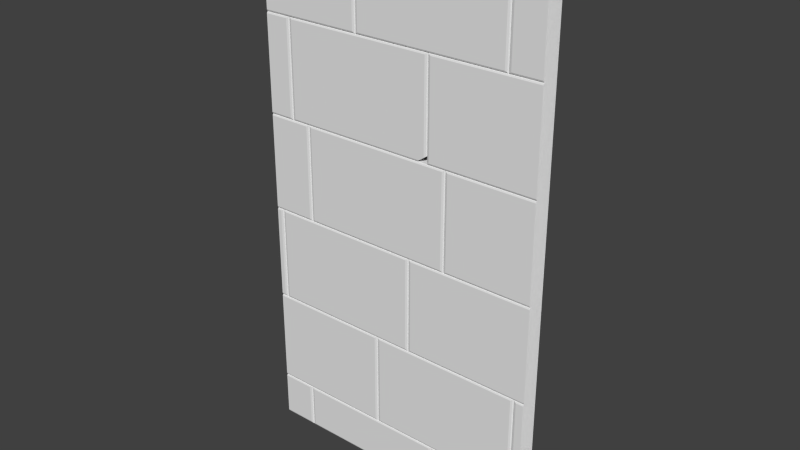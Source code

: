 # Source: Mauer_St_ck_1.2.blend  (saved by Blender 2.70.0; exported with 4.5.12 LTS)
import bpy
from mathutils import Matrix  # noqa: F401  (used for matrix-valued properties, if any)

bpy.ops.wm.read_factory_settings(use_empty=True)
scene = bpy.context.scene
scene.name = 'Scene'

# ---- collections
col_collection_1 = bpy.data.collections.new('Collection 1'); scene.collection.children.link(col_collection_1)

# ---- world
world_world = bpy.data.worlds.new('World'); scene.world = world_world
world_world.color = (0.05088, 0.05088, 0.05088)
world_world.use_sun_shadow = False
world_world.sun_shadow_jitter_overblur = 0.0
world_world.cycles.sampling_method = 'MANUAL'
world_world.cycles.sample_map_resolution = 256

# ---- meshes
me_cube_000 = bpy.data.meshes.new('Cube.000')
me_cube_000.from_pydata([(1.952, 1.87, 0.002211), (1.951, 1.882, 0.02704), (1.951, 1.907, 0.03936), (1.952, 3.87, 0.002211), (1.951, 3.857, 0.02704), (1.951, 3.832, 0.03936), (-1.499, 3.832, 0.03936), (-1.474, 3.857, 0.02704), (-1.499, 1.907, 0.03936), (-1.474, 1.882, 0.02704), (-1.462, 1.87, 0.002211), (-1.462, 3.87, 0.002211), (0.5384, 3.87, 0.002211), (0.5384, 1.87, 0.002211), (0.5384, 1.87, -0.444), (0.5755, 1.907, 0.03936), (0.5507, 1.882, 0.02704), (0.5755, 3.832, 0.03936), (0.5507, 3.857, 0.02704), (-1.807, 3.832, 0.03936), (-1.806, 3.857, 0.02704), (-1.806, 3.87, 0.002211), (-1.807, 1.907, 0.03936), (-1.806, 1.882, 0.02704), (-1.806, 1.87, 0.002211), (0.4041, 1.869, -0.4443), (0.5384, 2.02, -0.4443), (0.5384, 2.02, 3.521e-05), (0.5261, 2.007, 0.02486), (0.5013, 1.979, 0.03719), (0.4366, 1.906, 0.03719), (0.4145, 1.881, 0.02486), (0.4035, 1.869, 3.521e-05), (0.5013, 3.832, 0.03719), (-1.424, 3.832, 0.03719), (-1.424, 1.906, 0.03719), (0.5261, 3.857, 0.02486), (-1.449, 3.857, 0.02486), (-1.449, 1.881, 0.02486), (0.5384, 3.869, 3.521e-05), (-1.462, 3.869, 3.521e-05), (-1.462, 1.869, 3.521e-05), (-1.805, -5.099, -0.4495), (1.945, -5.099, -0.4495), (-1.805, 5.869, -0.4495), (1.945, 5.869, -0.4495), (-1.378, -4.168, 0.03936), (-1.353, -4.143, 0.02704), (-1.378, -5.06, 0.03936), (-1.353, -5.085, 0.02704), (-1.341, -5.098, 0.002211), (-1.304, -5.06, 0.03936), (-1.328, -5.085, 0.02704), (-1.341, -4.13, 0.002211), (-1.304, -4.168, 0.03936), (-1.328, -4.143, 0.02704), (0.6222, -4.168, 0.03936), (0.647, -4.143, 0.02704), (0.6222, -5.06, 0.03936), (0.647, -5.085, 0.02704), (1.945, -4.13, 0.002211), (1.945, -4.118, 0.02704), (0.6593, -5.098, 0.002211), (0.6965, -5.06, 0.03936), (0.6716, -5.085, 0.02704), (0.6593, -4.13, 0.002211), (0.6965, -4.168, 0.03936), (0.6716, -4.143, 0.02704), (1.944, -4.093, 0.03936), (1.945, -2.13, 0.002211), (1.945, -2.143, 0.02704), (1.944, -2.168, 0.03936), (-0.2286, -2.168, 0.03936), (-0.2037, -2.143, 0.02704), (-0.2286, -4.093, 0.03936), (-0.2037, -4.118, 0.02704), (-0.1914, -4.13, 0.002211), (-0.1543, -4.093, 0.03936), (-0.1791, -4.118, 0.02704), (-0.1914, -2.13, 0.002211), (-0.1543, -2.168, 0.03936), (-0.1791, -2.143, 0.02704), (1.809, -2.13, 0.002211), (1.771, -2.168, 0.03936), (1.796, -2.143, 0.02704), (1.809, -4.13, 0.002211), (1.771, -4.093, 0.03936), (1.796, -4.118, 0.02704), (1.952, -2.13, 0.002211), (1.952, -2.118, 0.02704), (1.846, -4.093, 0.03936), (1.821, -4.118, 0.02704), (1.846, -2.168, 0.03936), (1.821, -2.143, 0.02704), (1.952, -2.093, 0.03936), (1.952, -0.1304, 0.002211), (1.952, -0.1427, 0.02704), (1.952, -0.1676, 0.03936), (-1.675, -2.093, 0.03936), (-1.7, -2.118, 0.02704), (-1.675, -0.1676, 0.03936), (-1.7, -0.1427, 0.02704), (0.251, -0.1676, 0.03936), (0.2759, -0.1427, 0.02704), (0.251, -2.093, 0.03936), (0.2759, -2.118, 0.02704), (1.948, -0.1304, 0.002211), (1.948, -0.1181, 0.02704), (0.2882, -2.13, 0.002211), (0.3253, -2.093, 0.03936), (0.3005, -2.118, 0.02704), (0.2882, -0.1304, 0.002211), (0.3253, -0.1676, 0.03936), (0.3005, -0.1427, 0.02704), (1.948, -0.09328, 0.03936), (1.948, 1.87, 0.002211), (1.948, 1.857, 0.02704), (1.948, 1.832, 0.03936), (-1.805, -4.13, 0.002211), (-1.805, -4.118, 0.02704), (-1.805, -4.093, 0.03936), (-1.805, -2.13, 0.002211), (-1.805, -2.143, 0.02704), (-1.805, -2.168, 0.03936), (-1.712, -0.1304, 0.002211), (-1.749, -0.1676, 0.03936), (-1.724, -0.1427, 0.02704), (-1.712, -2.13, 0.002211), (-1.749, -2.093, 0.03936), (-1.724, -2.118, 0.02704), (-1.805, -2.13, 0.002211), (-1.805, -2.118, 0.02704), (-1.805, -2.093, 0.03936), (-1.805, -0.1304, 0.002211), (-1.805, -0.1427, 0.02704), (-1.212, 1.87, 0.002211), (-1.249, 1.832, 0.03936), (-1.224, 1.857, 0.02704), (-1.212, -0.1304, 0.002211), (-1.249, -0.09328, 0.03936), (-1.224, -0.1181, 0.02704), (0.8253, -0.09328, 0.03936), (0.8005, -0.1181, 0.02704), (0.7882, 1.87, 0.002211), (0.8253, 1.832, 0.03936), (0.8005, 1.857, 0.02704), (-1.175, -0.09328, 0.03936), (-1.2, -0.1181, 0.02704), (-1.175, 1.832, 0.03936), (-1.2, 1.857, 0.02704), (0.751, 1.832, 0.03936), (0.7759, 1.857, 0.02704), (0.7882, -0.1304, 0.002211), (0.751, -0.09328, 0.03936), (0.7759, -0.1181, 0.02704), (1.948, 3.87, 0.002211), (1.948, 3.882, 0.02704), (1.948, 3.907, 0.03936), (1.948, 5.87, 0.002211), (1.948, 5.857, 0.02704), (1.948, 5.832, 0.03936), (1.575, 3.907, 0.03936), (1.55, 3.882, 0.02704), (1.575, 5.832, 0.03936), (1.55, 5.857, 0.02704), (-0.4618, 3.87, 0.002211), (-0.4247, 3.907, 0.03936), (-0.4495, 3.882, 0.02704), (-0.4618, 5.87, 0.002211), (-0.4247, 5.832, 0.03936), (-0.4495, 5.857, 0.02704), (1.538, 5.87, 0.002211), (1.501, 5.832, 0.03936), (1.526, 5.857, 0.02704), (1.538, 3.87, 0.002211), (1.501, 3.907, 0.03936), (1.526, 3.882, 0.02704), (-1.804, 3.87, 0.002211), (-1.804, 3.907, 0.03936), (-1.804, 3.882, 0.02704), (-1.804, 5.87, 0.002211), (-1.804, 5.832, 0.03936), (-1.805, 5.857, 0.02704), (-0.499, 5.832, 0.03936), (-0.4741, 5.857, 0.02704), (-0.499, 3.907, 0.03936), (-0.4741, 3.882, 0.02704), (-1.805, 1.832, 0.03936), (-1.809, 1.857, 0.02704), (-1.804, 1.87, 0.002211), (-1.805, -0.09328, 0.03936), (-1.809, -0.1181, 0.02704), (-1.804, -0.1304, 0.002211), (-1.805, -4.168, 0.03936), (-1.805, -4.143, 0.02704), (-1.805, -5.06, 0.03936), (-1.805, -5.085, 0.02704), (-1.805, -5.098, 0.002211), (-1.805, -0.1676, 0.03936), (1.946, -4.168, 0.03936), (1.946, -4.143, 0.02704), (1.946, -4.13, 0.002211), (1.946, -5.06, 0.03936), (1.946, -5.085, 0.02704), (1.946, -5.098, 0.002211), (-1.341, -5.098, -0.4497), (0.6593, -5.098, -0.4497), (-1.805, -5.098, -0.4497), (1.946, -5.098, -0.4497)], [], [(17, 5, 4, 18), (19, 6, 7, 20), (6, 8, 9, 7), (2, 5, 17, 15), (15, 17, 18, 16), (2, 15, 16, 1), (8, 6, 19, 22), (8, 22, 23, 9), (18, 4, 3, 12), (20, 7, 11, 21), (7, 9, 10, 11), (16, 18, 12, 13), (1, 16, 13, 0), (9, 23, 24, 10), (29, 33, 34, 35, 30), (28, 36, 33, 29), (34, 33, 36, 37), (35, 34, 37, 38), (30, 35, 38, 31), (27, 39, 36, 28), (37, 36, 39, 40), (38, 37, 40, 41), (31, 38, 41, 32), (27, 28, 29, 30, 31, 32, 25, 26), (42, 43, 45, 44), (193, 46, 47, 194), (46, 48, 49, 47), (58, 56, 54, 51), (51, 54, 55, 52), (52, 55, 53, 50), (54, 56, 57, 55), (56, 58, 59, 57), (58, 51, 52, 59), (202, 199, 66, 63), (63, 66, 67, 64), (64, 67, 65, 62), (92, 71, 70, 93), (145, 116, 115, 143), (202, 63, 64, 203), (203, 64, 62, 204), (123, 72, 73, 122), (72, 74, 75, 73), (86, 83, 80, 77), (77, 80, 81, 78), (78, 81, 79, 76), (80, 83, 84, 81), (81, 84, 82, 79), (83, 86, 87, 84), (84, 87, 85, 82), (86, 77, 78, 87), (87, 78, 76, 85), (68, 71, 92, 90), (90, 92, 93, 91), (112, 97, 96, 113), (68, 90, 91, 61), (104, 102, 100, 98), (98, 100, 101, 99), (100, 102, 103, 101), (102, 104, 105, 103), (104, 98, 99, 105), (94, 97, 112, 109), (109, 112, 113, 110), (110, 113, 111, 108), (144, 117, 116, 145), (94, 109, 110, 89), (89, 110, 108, 88), (74, 120, 119, 75), (134, 126, 124, 133), (125, 128, 129, 126), (126, 129, 127, 124), (128, 132, 131, 129), (187, 136, 137, 188), (188, 137, 135, 189), (136, 139, 140, 137), (137, 140, 138, 135), (129, 131, 130, 127), (114, 117, 144, 141), (141, 144, 145, 142), (114, 141, 142, 107), (153, 150, 148, 146), (146, 148, 149, 147), (148, 150, 151, 149), (150, 153, 154, 151), (153, 146, 147, 154), (163, 160, 159, 164), (157, 160, 163, 161), (161, 163, 164, 162), (157, 161, 162, 156), (175, 172, 169, 166), (44, 45, 158, 171, 168, 180), (166, 169, 170, 167), (167, 170, 168, 165), (169, 172, 173, 170), (170, 173, 171, 168), (172, 175, 176, 173), (173, 176, 174, 171), (175, 166, 167, 176), (176, 167, 165, 174), (185, 183, 181, 178), (181, 183, 184, 182), (183, 185, 186, 184), (185, 178, 179, 186), (139, 136, 187, 190), (74, 72, 123, 120), (139, 190, 191, 140), (140, 191, 192, 138), (48, 46, 193, 195), (48, 195, 196, 49), (125, 126, 134, 198), (125, 198, 132, 128), (66, 199, 200, 67), (67, 200, 201, 65), (113, 96, 95, 111), (194, 47, 53, 118), (47, 49, 50, 53), (55, 57, 65, 53), (57, 59, 62, 65), (59, 52, 50, 62), (122, 73, 79, 121), (73, 75, 76, 79), (91, 93, 82, 85), (61, 91, 85, 60), (99, 101, 124, 127), (101, 103, 111, 124), (103, 105, 108, 111), (105, 99, 127, 108), (164, 159, 158, 171), (75, 119, 118, 76), (142, 145, 143, 152), (107, 142, 152, 106), (147, 149, 135, 138), (149, 151, 143, 135), (151, 154, 152, 143), (154, 147, 138, 152), (162, 164, 171, 174), (156, 162, 174, 155), (182, 184, 168, 180), (184, 186, 165, 168), (186, 179, 177, 165), (49, 196, 197, 50), (93, 70, 69, 82), (25, 32, 13, 14), (197, 204, 208, 207), (206, 205, 207, 208), (62, 50, 205, 206), (50, 197, 207, 205), (204, 62, 206, 208)])
me_cube_000.use_remesh_preserve_volume = False
me_cube_000.use_remesh_preserve_attributes = False
me_cube_000.use_mirror_vertex_groups = False
me_cube_000.update()

# ---- objects
ob_cube_001 = bpy.data.objects.new('Cube.001', me_cube_000)

# ---- transforms, parenting, visibility, modifiers, constraints
ob_cube_001.location = (-0.0281, -0.05501, 1.282)
ob_cube_001.rotation_euler = (1.571, 2.22e-16, 2.22e-16)
ob_cube_001.scale = (0.4, 0.25, 0.2)
ob_cube_001.lineart.crease_threshold = 0.0
_m = ob_cube_001.modifiers.new('Array', 'ARRAY')
_m.count = 1
_m.constant_offset_displace = (0.0, 0.0, 0.0)
_m.relative_offset_displace = (0.99, 0.0, 0.0)

# ---- collection membership
col_collection_1.objects.link(ob_cube_001)

# ---- scene / render settings (as saved in the file)
scene.frame_start = 1; scene.frame_end = 250; scene.frame_set(1)
scene.render.engine = 'BLENDER_EEVEE_NEXT'
scene.render.resolution_percentage = 50
scene.render.dither_intensity = 0.0
scene.cycles.use_denoising = False
scene.cycles.samples = 10
scene.cycles.sampling_pattern = 'TABULATED_SOBOL'
scene.cycles.light_sampling_threshold = 0.0
scene.cycles.use_adaptive_sampling = False
scene.cycles.use_light_tree = False
scene.cycles.blur_glossy = 0.0
scene.cycles.volume_bounces = 1
scene.cycles.pixel_filter_type = 'GAUSSIAN'
scene.cycles.sample_clamp_indirect = 0.0
scene.view_settings.view_transform = 'Standard'
bpy.context.view_layer.update()

# ---- added for rendering (the .blend has no active camera and no usable light): camera, sun
cam_auto = bpy.data.cameras.new('AutoCamera')
cam_auto.lens = 50.0
cam_auto.sensor_width = 36.0
cam_auto.clip_end = 1000.0
ob_auto_camera = bpy.data.objects.new('AutoCamera', cam_auto)
scene.collection.objects.link(ob_auto_camera)
ob_auto_camera.location = (2.89583, -3.48838, 3.69458)
ob_auto_camera.rotation_euler = (1.09748, -7.21219e-08, 0.694738)
scene.camera = ob_auto_camera
light_auto_sun = bpy.data.lights.new('AutoSun', 'SUN')
light_auto_sun.energy = 3.0
light_auto_sun.angle = 0.0523599
ob_auto_sun = bpy.data.objects.new('AutoSun', light_auto_sun)
scene.collection.objects.link(ob_auto_sun)
ob_auto_sun.rotation_euler = (0.872665, 0.174533, 0.523599)
bpy.context.view_layer.update()
